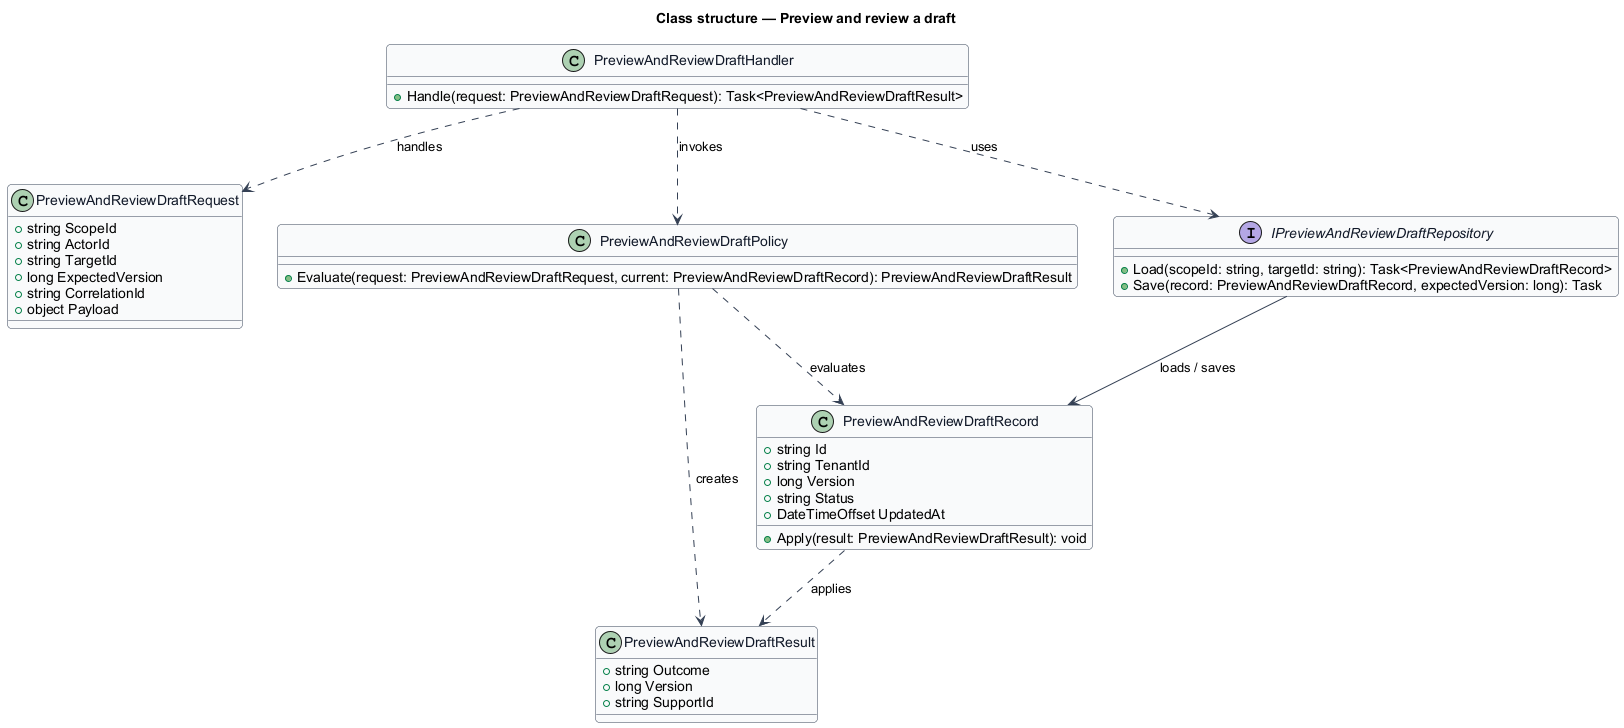

The diagram above was rendered by PlantUML. Its source (embedded in the PNG):
@startuml
skinparam backgroundColor #FFFFFF
skinparam shadowing false
skinparam roundcorner 8
skinparam defaultFontName Arial
skinparam ArrowColor #344054
skinparam class {
  BorderColor #344054
  FontColor #101828
  BackgroundColor #F9FAFB
}
title Class structure — Preview and review a draft

class PreviewAndReviewDraftRequest {
  +string ScopeId
  +string ActorId
  +string TargetId
  +long ExpectedVersion
  +string CorrelationId
  +object Payload
}

class PreviewAndReviewDraftResult {
  +string Outcome
  +long Version
  +string SupportId
}

class PreviewAndReviewDraftRecord {
  +string Id
  +string TenantId
  +long Version
  +string Status
  +DateTimeOffset UpdatedAt
  +Apply(result: PreviewAndReviewDraftResult): void
}

class PreviewAndReviewDraftPolicy {
  +Evaluate(request: PreviewAndReviewDraftRequest, current: PreviewAndReviewDraftRecord): PreviewAndReviewDraftResult
}

interface IPreviewAndReviewDraftRepository {
  +Load(scopeId: string, targetId: string): Task<PreviewAndReviewDraftRecord>
  +Save(record: PreviewAndReviewDraftRecord, expectedVersion: long): Task
}

class PreviewAndReviewDraftHandler {
  +Handle(request: PreviewAndReviewDraftRequest): Task<PreviewAndReviewDraftResult>
}

PreviewAndReviewDraftHandler ..> PreviewAndReviewDraftRequest : handles
PreviewAndReviewDraftHandler ..> PreviewAndReviewDraftPolicy : invokes
PreviewAndReviewDraftHandler ..> IPreviewAndReviewDraftRepository : uses
IPreviewAndReviewDraftRepository --> PreviewAndReviewDraftRecord : loads / saves
PreviewAndReviewDraftPolicy ..> PreviewAndReviewDraftRecord : evaluates
PreviewAndReviewDraftPolicy ..> PreviewAndReviewDraftResult : creates
PreviewAndReviewDraftRecord ..> PreviewAndReviewDraftResult : applies
@enduml